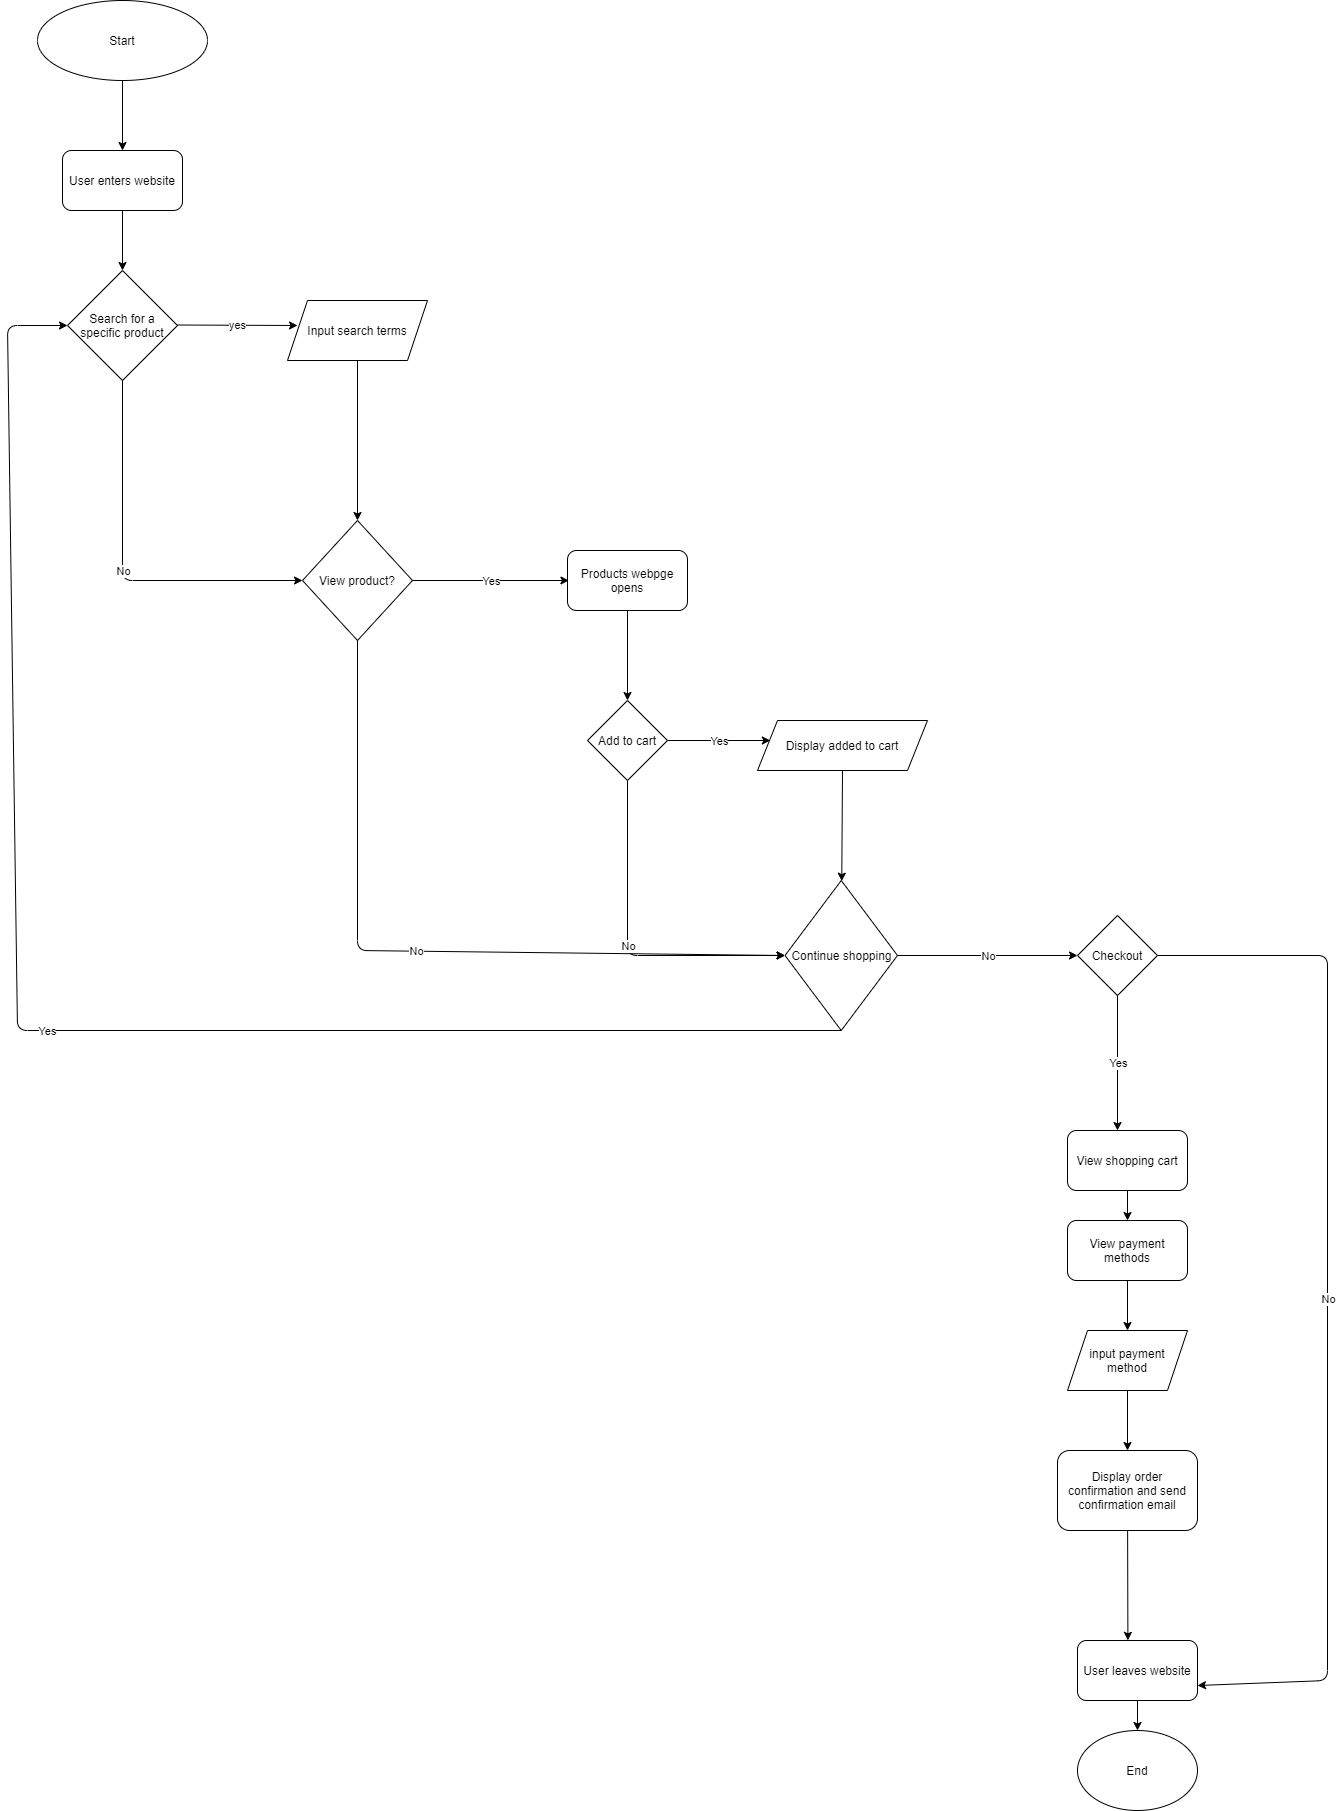

The diagram above was exported from draw.io. Its source (the exported page's mxGraphModel, read from the mxfile embedded in the PNG):
<mxGraphModel dx="491" dy="683" grid="1" gridSize="10" guides="1" tooltips="1" connect="1" arrows="1" fold="1" page="1" pageScale="1" pageWidth="850" pageHeight="1100" math="0" shadow="0">
  <root>
    <mxCell id="0" />
    <mxCell id="1" parent="0" />
    <mxCell id="2" value="Start" style="ellipse;whiteSpace=wrap;html=1;" vertex="1" parent="1">
      <mxGeometry x="80" y="10" width="170" height="80" as="geometry" />
    </mxCell>
    <mxCell id="4" value="" style="endArrow=classic;html=1;exitX=0.5;exitY=1;exitDx=0;exitDy=0;" edge="1" parent="1" source="2" target="5">
      <mxGeometry width="50" height="50" relative="1" as="geometry">
        <mxPoint x="160" y="270" as="sourcePoint" />
        <mxPoint x="165" y="160" as="targetPoint" />
      </mxGeometry>
    </mxCell>
    <mxCell id="5" value="User enters website" style="rounded=1;whiteSpace=wrap;html=1;" vertex="1" parent="1">
      <mxGeometry x="105" y="160" width="120" height="60" as="geometry" />
    </mxCell>
    <mxCell id="6" value="Search for a specific product" style="rhombus;whiteSpace=wrap;html=1;" vertex="1" parent="1">
      <mxGeometry x="110" y="280" width="110" height="110" as="geometry" />
    </mxCell>
    <mxCell id="7" value="" style="endArrow=classic;html=1;exitX=0.5;exitY=1;exitDx=0;exitDy=0;entryX=0.5;entryY=0;entryDx=0;entryDy=0;" edge="1" parent="1" source="5" target="6">
      <mxGeometry width="50" height="50" relative="1" as="geometry">
        <mxPoint x="160" y="250" as="sourcePoint" />
        <mxPoint x="210" y="200" as="targetPoint" />
      </mxGeometry>
    </mxCell>
    <mxCell id="12" value="yes&lt;br&gt;" style="endArrow=classic;html=1;" edge="1" parent="1">
      <mxGeometry relative="1" as="geometry">
        <mxPoint x="220" y="334.5" as="sourcePoint" />
        <mxPoint x="340" y="335" as="targetPoint" />
      </mxGeometry>
    </mxCell>
    <mxCell id="15" value="Input search terms" style="shape=parallelogram;perimeter=parallelogramPerimeter;whiteSpace=wrap;html=1;fixedSize=1;" vertex="1" parent="1">
      <mxGeometry x="330" y="310" width="140" height="60" as="geometry" />
    </mxCell>
    <mxCell id="21" value="" style="endArrow=classic;html=1;exitX=0.5;exitY=1;exitDx=0;exitDy=0;entryX=0;entryY=0.5;entryDx=0;entryDy=0;" edge="1" parent="1" source="6" target="24">
      <mxGeometry relative="1" as="geometry">
        <mxPoint x="210" y="390" as="sourcePoint" />
        <mxPoint x="280" y="590" as="targetPoint" />
        <Array as="points">
          <mxPoint x="165" y="590" />
        </Array>
      </mxGeometry>
    </mxCell>
    <mxCell id="22" value="No" style="edgeLabel;resizable=0;html=1;align=center;verticalAlign=middle;" connectable="0" vertex="1" parent="21">
      <mxGeometry relative="1" as="geometry" />
    </mxCell>
    <mxCell id="23" value="" style="endArrow=classic;html=1;exitX=0.5;exitY=1;exitDx=0;exitDy=0;" edge="1" parent="1" source="15">
      <mxGeometry width="50" height="50" relative="1" as="geometry">
        <mxPoint x="220" y="330" as="sourcePoint" />
        <mxPoint x="400" y="530" as="targetPoint" />
      </mxGeometry>
    </mxCell>
    <mxCell id="24" value="View product?" style="rhombus;whiteSpace=wrap;html=1;" vertex="1" parent="1">
      <mxGeometry x="345" y="530" width="110" height="120" as="geometry" />
    </mxCell>
    <mxCell id="25" value="" style="endArrow=classic;html=1;exitX=1;exitY=0.5;exitDx=0;exitDy=0;" edge="1" parent="1" source="24">
      <mxGeometry relative="1" as="geometry">
        <mxPoint x="200" y="400" as="sourcePoint" />
        <mxPoint x="611.4285714285714" y="590" as="targetPoint" />
      </mxGeometry>
    </mxCell>
    <mxCell id="26" value="Yes" style="edgeLabel;resizable=0;html=1;align=center;verticalAlign=middle;" connectable="0" vertex="1" parent="25">
      <mxGeometry relative="1" as="geometry" />
    </mxCell>
    <mxCell id="27" value="Products webpge opens" style="rounded=1;whiteSpace=wrap;html=1;" vertex="1" parent="1">
      <mxGeometry x="610" y="560" width="120" height="60" as="geometry" />
    </mxCell>
    <mxCell id="30" value="" style="endArrow=classic;html=1;exitX=0.5;exitY=1;exitDx=0;exitDy=0;" edge="1" parent="1" source="27" target="31">
      <mxGeometry width="50" height="50" relative="1" as="geometry">
        <mxPoint x="520" y="440" as="sourcePoint" />
        <mxPoint x="670" y="750" as="targetPoint" />
      </mxGeometry>
    </mxCell>
    <mxCell id="31" value="Add to cart" style="rhombus;whiteSpace=wrap;html=1;" vertex="1" parent="1">
      <mxGeometry x="630" y="710" width="80" height="80" as="geometry" />
    </mxCell>
    <mxCell id="34" value="" style="endArrow=classic;html=1;exitX=1;exitY=0.5;exitDx=0;exitDy=0;" edge="1" parent="1" source="31">
      <mxGeometry relative="1" as="geometry">
        <mxPoint x="500" y="630" as="sourcePoint" />
        <mxPoint x="812.8571428571429" y="750" as="targetPoint" />
      </mxGeometry>
    </mxCell>
    <mxCell id="35" value="Yes" style="edgeLabel;resizable=0;html=1;align=center;verticalAlign=middle;" connectable="0" vertex="1" parent="34">
      <mxGeometry relative="1" as="geometry" />
    </mxCell>
    <mxCell id="37" value="Display added to cart" style="shape=parallelogram;perimeter=parallelogramPerimeter;whiteSpace=wrap;html=1;fixedSize=1;" vertex="1" parent="1">
      <mxGeometry x="800" y="730" width="170" height="50" as="geometry" />
    </mxCell>
    <mxCell id="38" value="" style="endArrow=classic;html=1;exitX=0.5;exitY=1;exitDx=0;exitDy=0;entryX=0;entryY=0.5;entryDx=0;entryDy=0;" edge="1" parent="1" source="31" target="41">
      <mxGeometry relative="1" as="geometry">
        <mxPoint x="520" y="630" as="sourcePoint" />
        <mxPoint x="820" y="957" as="targetPoint" />
        <Array as="points">
          <mxPoint x="670" y="965" />
        </Array>
      </mxGeometry>
    </mxCell>
    <mxCell id="39" value="No" style="edgeLabel;resizable=0;html=1;align=center;verticalAlign=middle;" connectable="0" vertex="1" parent="38">
      <mxGeometry relative="1" as="geometry" />
    </mxCell>
    <mxCell id="40" value="" style="endArrow=classic;html=1;exitX=0.5;exitY=1;exitDx=0;exitDy=0;" edge="1" parent="1" source="37" target="41">
      <mxGeometry width="50" height="50" relative="1" as="geometry">
        <mxPoint x="710" y="710" as="sourcePoint" />
        <mxPoint x="885" y="930" as="targetPoint" />
      </mxGeometry>
    </mxCell>
    <mxCell id="41" value="Continue shopping" style="rhombus;whiteSpace=wrap;html=1;" vertex="1" parent="1">
      <mxGeometry x="827.5" y="890" width="112.5" height="150" as="geometry" />
    </mxCell>
    <mxCell id="42" value="" style="endArrow=classic;html=1;exitX=0.5;exitY=1;exitDx=0;exitDy=0;entryX=0;entryY=0.5;entryDx=0;entryDy=0;" edge="1" parent="1" source="41" target="6">
      <mxGeometry relative="1" as="geometry">
        <mxPoint x="860" y="990" as="sourcePoint" />
        <mxPoint x="30" y="240" as="targetPoint" />
        <Array as="points">
          <mxPoint x="60" y="1040" />
          <mxPoint x="50" y="335" />
        </Array>
      </mxGeometry>
    </mxCell>
    <mxCell id="43" value="Yes&lt;br&gt;" style="edgeLabel;resizable=0;html=1;align=center;verticalAlign=middle;" connectable="0" vertex="1" parent="42">
      <mxGeometry relative="1" as="geometry" />
    </mxCell>
    <mxCell id="45" value="" style="endArrow=classic;html=1;exitX=1;exitY=0.5;exitDx=0;exitDy=0;" edge="1" parent="1" source="41">
      <mxGeometry relative="1" as="geometry">
        <mxPoint x="820" y="960" as="sourcePoint" />
        <mxPoint x="1120" y="965" as="targetPoint" />
      </mxGeometry>
    </mxCell>
    <mxCell id="46" value="No" style="edgeLabel;resizable=0;html=1;align=center;verticalAlign=middle;" connectable="0" vertex="1" parent="45">
      <mxGeometry relative="1" as="geometry" />
    </mxCell>
    <mxCell id="47" value="Checkout" style="rhombus;whiteSpace=wrap;html=1;" vertex="1" parent="1">
      <mxGeometry x="1120" y="925" width="80" height="80" as="geometry" />
    </mxCell>
    <mxCell id="51" value="" style="endArrow=classic;html=1;exitX=0.5;exitY=1;exitDx=0;exitDy=0;" edge="1" parent="1" source="47">
      <mxGeometry relative="1" as="geometry">
        <mxPoint x="1090" y="1030" as="sourcePoint" />
        <mxPoint x="1160" y="1140" as="targetPoint" />
      </mxGeometry>
    </mxCell>
    <mxCell id="52" value="Yes" style="edgeLabel;resizable=0;html=1;align=center;verticalAlign=middle;" connectable="0" vertex="1" parent="51">
      <mxGeometry relative="1" as="geometry" />
    </mxCell>
    <mxCell id="53" value="View shopping cart" style="rounded=1;whiteSpace=wrap;html=1;" vertex="1" parent="1">
      <mxGeometry x="1110" y="1140" width="120" height="60" as="geometry" />
    </mxCell>
    <mxCell id="54" value="" style="endArrow=classic;html=1;exitX=0.5;exitY=1;exitDx=0;exitDy=0;" edge="1" parent="1" source="53" target="55">
      <mxGeometry width="50" height="50" relative="1" as="geometry">
        <mxPoint x="1180" y="1270" as="sourcePoint" />
        <mxPoint x="1170" y="1260" as="targetPoint" />
      </mxGeometry>
    </mxCell>
    <mxCell id="55" value="View payment methods" style="rounded=1;whiteSpace=wrap;html=1;" vertex="1" parent="1">
      <mxGeometry x="1109.9999999999998" y="1230" width="120" height="60" as="geometry" />
    </mxCell>
    <mxCell id="56" value="input payment method" style="shape=parallelogram;perimeter=parallelogramPerimeter;whiteSpace=wrap;html=1;fixedSize=1;" vertex="1" parent="1">
      <mxGeometry x="1110" y="1340" width="120" height="60" as="geometry" />
    </mxCell>
    <mxCell id="57" value="" style="endArrow=classic;html=1;" edge="1" parent="1" target="56">
      <mxGeometry width="50" height="50" relative="1" as="geometry">
        <mxPoint x="1170" y="1290" as="sourcePoint" />
        <mxPoint x="1220" y="1240" as="targetPoint" />
      </mxGeometry>
    </mxCell>
    <mxCell id="59" value="" style="endArrow=classic;html=1;exitX=0.5;exitY=1;exitDx=0;exitDy=0;" edge="1" parent="1" source="56" target="60">
      <mxGeometry width="50" height="50" relative="1" as="geometry">
        <mxPoint x="1110" y="1210" as="sourcePoint" />
        <mxPoint x="1170" y="1440" as="targetPoint" />
      </mxGeometry>
    </mxCell>
    <mxCell id="60" value="Display order confirmation and send confirmation email" style="rounded=1;whiteSpace=wrap;html=1;" vertex="1" parent="1">
      <mxGeometry x="1100" y="1460" width="140" height="80" as="geometry" />
    </mxCell>
    <mxCell id="61" value="" style="endArrow=classic;html=1;entryX=0.42;entryY=-0.002;entryDx=0;entryDy=0;entryPerimeter=0;" edge="1" parent="1" source="60" target="62">
      <mxGeometry width="50" height="50" relative="1" as="geometry">
        <mxPoint x="1110" y="1420" as="sourcePoint" />
        <mxPoint x="1180" y="1650" as="targetPoint" />
      </mxGeometry>
    </mxCell>
    <mxCell id="62" value="User leaves website" style="rounded=1;whiteSpace=wrap;html=1;" vertex="1" parent="1">
      <mxGeometry x="1120" y="1650" width="120" height="60" as="geometry" />
    </mxCell>
    <mxCell id="65" value="" style="endArrow=classic;html=1;exitX=0.5;exitY=1;exitDx=0;exitDy=0;entryX=0;entryY=0.5;entryDx=0;entryDy=0;" edge="1" parent="1" source="24" target="41">
      <mxGeometry relative="1" as="geometry">
        <mxPoint x="570" y="690" as="sourcePoint" />
        <mxPoint x="670" y="960" as="targetPoint" />
        <Array as="points">
          <mxPoint x="400" y="960" />
        </Array>
      </mxGeometry>
    </mxCell>
    <mxCell id="66" value="No" style="edgeLabel;resizable=0;html=1;align=center;verticalAlign=middle;" connectable="0" vertex="1" parent="65">
      <mxGeometry relative="1" as="geometry" />
    </mxCell>
    <mxCell id="67" value="" style="endArrow=classic;html=1;exitX=0.5;exitY=1;exitDx=0;exitDy=0;" edge="1" parent="1" source="62" target="68">
      <mxGeometry width="50" height="50" relative="1" as="geometry">
        <mxPoint x="1110" y="1590" as="sourcePoint" />
        <mxPoint x="1180" y="1780" as="targetPoint" />
      </mxGeometry>
    </mxCell>
    <mxCell id="68" value="End&lt;br&gt;" style="ellipse;whiteSpace=wrap;html=1;" vertex="1" parent="1">
      <mxGeometry x="1119.9999999999998" y="1740" width="120" height="80" as="geometry" />
    </mxCell>
    <mxCell id="70" value="" style="endArrow=classic;html=1;exitX=1;exitY=0.5;exitDx=0;exitDy=0;entryX=1;entryY=0.75;entryDx=0;entryDy=0;" edge="1" parent="1" source="47" target="62">
      <mxGeometry relative="1" as="geometry">
        <mxPoint x="1250" y="1240" as="sourcePoint" />
        <mxPoint x="1350" y="1690" as="targetPoint" />
        <Array as="points">
          <mxPoint x="1370" y="965" />
          <mxPoint x="1370" y="1690" />
        </Array>
      </mxGeometry>
    </mxCell>
    <mxCell id="71" value="No" style="edgeLabel;resizable=0;html=1;align=center;verticalAlign=middle;" connectable="0" vertex="1" parent="70">
      <mxGeometry relative="1" as="geometry" />
    </mxCell>
  </root>
</mxGraphModel>